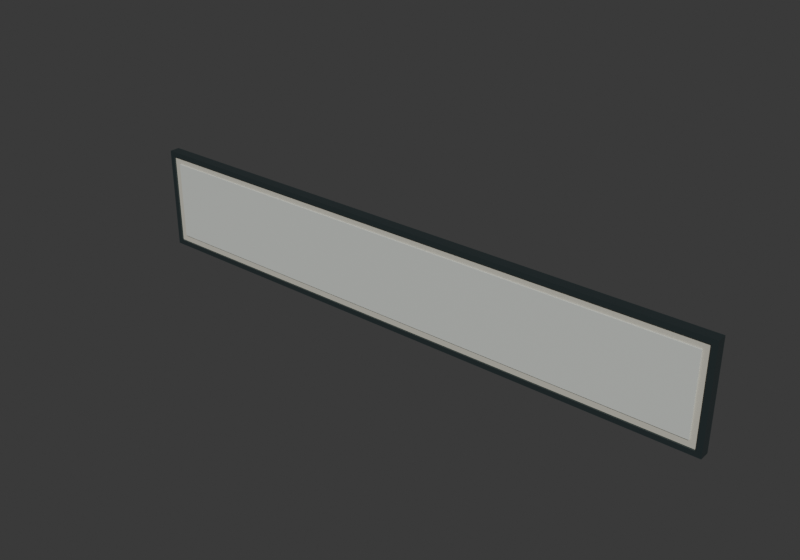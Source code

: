# Source: fascia-run-348.blend  (saved by Blender 5.1.30; exported with 4.5.12 LTS)
import bpy
from mathutils import Matrix  # noqa: F401  (used for matrix-valued properties, if any)

bpy.ops.wm.read_factory_settings(use_empty=True)
scene = bpy.context.scene
scene.name = 'Scene'

# ---- materials (node trees are filled in below, after node groups)
mat_satin_charcoal_aluminium = bpy.data.materials.new('Satin charcoal aluminium')
mat_satin_charcoal_aluminium.diffuse_color = (0.05286, 0.07421, 0.07819, 1.0)
mat_warm_ivory_infill = bpy.data.materials.new('Warm ivory infill')
mat_warm_ivory_infill.diffuse_color = (0.5841, 0.5647, 0.4793, 1.0)
mat_replaceable_unbranded_sign_face = bpy.data.materials.new('REPLACEABLE unbranded sign face')
mat_replaceable_unbranded_sign_face.diffuse_color = (0.6445, 0.6724, 0.6308, 1.0)

# ---- material node trees
mat_satin_charcoal_aluminium.use_nodes = True; mat_satin_charcoal_aluminium.node_tree.nodes.clear()
_N = mat_satin_charcoal_aluminium.node_tree.nodes; _L = mat_satin_charcoal_aluminium.node_tree.links
n0 = _N.new('ShaderNodeBsdfPrincipled'); n0.name = 'Principled BSDF'; n0.location = (-200, 100)
n0.inputs[0].default_value = (0.05286, 0.07421, 0.07819, 1.0)
n0.inputs[1].default_value = 0.55
n0.inputs[2].default_value = 0.32
n1 = _N.new('ShaderNodeOutputMaterial'); n1.name = 'Material Output'; n1.location = (200, 100)
_L.new(n0.outputs[0], n1.inputs[0])
n1.is_active_output = True
mat_warm_ivory_infill.use_nodes = True; mat_warm_ivory_infill.node_tree.nodes.clear()
_N = mat_warm_ivory_infill.node_tree.nodes; _L = mat_warm_ivory_infill.node_tree.links
n0 = _N.new('ShaderNodeBsdfPrincipled'); n0.name = 'Principled BSDF'; n0.location = (-200, 100)
n0.inputs[0].default_value = (0.5841, 0.5647, 0.4793, 1.0)
n0.inputs[2].default_value = 0.72
n1 = _N.new('ShaderNodeOutputMaterial'); n1.name = 'Material Output'; n1.location = (200, 100)
_L.new(n0.outputs[0], n1.inputs[0])
n1.is_active_output = True
mat_replaceable_unbranded_sign_face.use_nodes = True; mat_replaceable_unbranded_sign_face.node_tree.nodes.clear()
_N = mat_replaceable_unbranded_sign_face.node_tree.nodes; _L = mat_replaceable_unbranded_sign_face.node_tree.links
n0 = _N.new('ShaderNodeBsdfPrincipled'); n0.name = 'Principled BSDF'; n0.location = (-200, 100)
n0.inputs[0].default_value = (0.6445, 0.6724, 0.6308, 1.0)
n0.inputs[2].default_value = 0.48
n1 = _N.new('ShaderNodeOutputMaterial'); n1.name = 'Material Output'; n1.location = (200, 100)
_L.new(n0.outputs[0], n1.inputs[0])
n1.is_active_output = True

# ---- world
world_studio = bpy.data.worlds.new('Studio'); scene.world = world_studio
world_studio.use_nodes = True; world_studio.node_tree.nodes.clear()
_N = world_studio.node_tree.nodes; _L = world_studio.node_tree.links
n0 = _N.new('ShaderNodeBackground'); n0.name = 'Background'; n0.location = (-200, 100)
n0.inputs[0].default_value = (0.05, 0.05, 0.05, 1.0)
n1 = _N.new('ShaderNodeOutputWorld'); n1.name = 'World Output'; n1.location = (200, 100)
_L.new(n0.outputs[0], n1.inputs[0])
n1.is_active_output = True
world_studio.color = (0.25, 0.3, 0.32)

# ---- meshes
me_cube_006 = bpy.data.meshes.new('Cube.006')
me_cube_006.from_pydata([(-1.74, -0.03, -0.015), (-1.74, -0.03, 0.015), (-1.74, 0.03, -0.015), (-1.74, 0.03, 0.015), (1.74, -0.03, -0.015), (1.74, -0.03, 0.015), (1.74, 0.03, -0.015), (1.74, 0.03, 0.015)], [], [(0, 1, 3, 2), (2, 3, 7, 6), (6, 7, 5, 4), (4, 5, 1, 0), (2, 6, 4, 0), (7, 3, 1, 5)])
_uv = me_cube_006.uv_layers.new(name='UVMap')
_uv.uv.foreach_set('vector', [0.375, 0.0, 0.625, 0.0, 0.625, 0.25, 0.375, 0.25, 0.375, 0.25, 0.625, 0.25, 0.625, 0.5, 0.375, 0.5, 0.375, 0.5, 0.625, 0.5, 0.625, 0.75, 0.375, 0.75, 0.375, 0.75, 0.625, 0.75, 0.625, 1.0, 0.375, 1.0, 0.125, 0.5, 0.375, 0.5, 0.375, 0.75, 0.125, 0.75, 0.625, 0.5, 0.875, 0.5, 0.875, 0.75, 0.625, 0.75])
me_cube_006.materials.append(mat_satin_charcoal_aluminium)
me_cube_006.update()
me_cube_007 = bpy.data.meshes.new('Cube.007')
me_cube_007.from_pydata([(-1.74, -0.03, -0.015), (-1.74, -0.03, 0.015), (-1.74, 0.03, -0.015), (-1.74, 0.03, 0.015), (1.74, -0.03, -0.015), (1.74, -0.03, 0.015), (1.74, 0.03, -0.015), (1.74, 0.03, 0.015)], [], [(0, 1, 3, 2), (2, 3, 7, 6), (6, 7, 5, 4), (4, 5, 1, 0), (2, 6, 4, 0), (7, 3, 1, 5)])
_uv = me_cube_007.uv_layers.new(name='UVMap')
_uv.uv.foreach_set('vector', [0.375, 0.0, 0.625, 0.0, 0.625, 0.25, 0.375, 0.25, 0.375, 0.25, 0.625, 0.25, 0.625, 0.5, 0.375, 0.5, 0.375, 0.5, 0.625, 0.5, 0.625, 0.75, 0.375, 0.75, 0.375, 0.75, 0.625, 0.75, 0.625, 1.0, 0.375, 1.0, 0.125, 0.5, 0.375, 0.5, 0.375, 0.75, 0.125, 0.75, 0.625, 0.5, 0.875, 0.5, 0.875, 0.75, 0.625, 0.75])
me_cube_007.materials.append(mat_satin_charcoal_aluminium)
me_cube_007.update()
me_cube_002 = bpy.data.meshes.new('Cube.002')
me_cube_002.from_pydata([(-0.015, -0.03, -0.27), (-0.015, -0.03, 0.27), (-0.015, 0.03, -0.27), (-0.015, 0.03, 0.27), (0.015, -0.03, -0.27), (0.015, -0.03, 0.27), (0.015, 0.03, -0.27), (0.015, 0.03, 0.27)], [], [(0, 1, 3, 2), (2, 3, 7, 6), (6, 7, 5, 4), (4, 5, 1, 0), (2, 6, 4, 0), (7, 3, 1, 5)])
_uv = me_cube_002.uv_layers.new(name='UVMap')
_uv.uv.foreach_set('vector', [0.375, 0.0, 0.625, 0.0, 0.625, 0.25, 0.375, 0.25, 0.375, 0.25, 0.625, 0.25, 0.625, 0.5, 0.375, 0.5, 0.375, 0.5, 0.625, 0.5, 0.625, 0.75, 0.375, 0.75, 0.375, 0.75, 0.625, 0.75, 0.625, 1.0, 0.375, 1.0, 0.125, 0.5, 0.375, 0.5, 0.375, 0.75, 0.125, 0.75, 0.625, 0.5, 0.875, 0.5, 0.875, 0.75, 0.625, 0.75])
me_cube_002.materials.append(mat_satin_charcoal_aluminium)
me_cube_002.update()
me_cube_003 = bpy.data.meshes.new('Cube.003')
me_cube_003.from_pydata([(-0.015, -0.03, -0.27), (-0.015, -0.03, 0.27), (-0.015, 0.03, -0.27), (-0.015, 0.03, 0.27), (0.015, -0.03, -0.27), (0.015, -0.03, 0.27), (0.015, 0.03, -0.27), (0.015, 0.03, 0.27)], [], [(0, 1, 3, 2), (2, 3, 7, 6), (6, 7, 5, 4), (4, 5, 1, 0), (2, 6, 4, 0), (7, 3, 1, 5)])
_uv = me_cube_003.uv_layers.new(name='UVMap')
_uv.uv.foreach_set('vector', [0.375, 0.0, 0.625, 0.0, 0.625, 0.25, 0.375, 0.25, 0.375, 0.25, 0.625, 0.25, 0.625, 0.5, 0.375, 0.5, 0.375, 0.5, 0.625, 0.5, 0.625, 0.75, 0.375, 0.75, 0.375, 0.75, 0.625, 0.75, 0.625, 1.0, 0.375, 1.0, 0.125, 0.5, 0.375, 0.5, 0.375, 0.75, 0.125, 0.75, 0.625, 0.5, 0.875, 0.5, 0.875, 0.75, 0.625, 0.75])
me_cube_003.materials.append(mat_satin_charcoal_aluminium)
me_cube_003.update()
me_cube_008 = bpy.data.meshes.new('Cube.008')
me_cube_008.from_pydata([(-1.71, -0.02, -0.27), (-1.71, -0.02, 0.27), (-1.71, 0.02, -0.27), (-1.71, 0.02, 0.27), (1.71, -0.02, -0.27), (1.71, -0.02, 0.27), (1.71, 0.02, -0.27), (1.71, 0.02, 0.27)], [], [(0, 1, 3, 2), (2, 3, 7, 6), (6, 7, 5, 4), (4, 5, 1, 0), (2, 6, 4, 0), (7, 3, 1, 5)])
_uv = me_cube_008.uv_layers.new(name='UVMap')
_uv.uv.foreach_set('vector', [0.375, 0.0, 0.625, 0.0, 0.625, 0.25, 0.375, 0.25, 0.375, 0.25, 0.625, 0.25, 0.625, 0.5, 0.375, 0.5, 0.375, 0.5, 0.625, 0.5, 0.625, 0.75, 0.375, 0.75, 0.375, 0.75, 0.625, 0.75, 0.625, 1.0, 0.375, 1.0, 0.125, 0.5, 0.375, 0.5, 0.375, 0.75, 0.125, 0.75, 0.625, 0.5, 0.875, 0.5, 0.875, 0.75, 0.625, 0.75])
me_cube_008.materials.append(mat_warm_ivory_infill)
me_cube_008.update()
me_cube_009 = bpy.data.meshes.new('Cube.009')
me_cube_009.from_pydata([(-1.67, -0.004, -0.23), (-1.67, -0.004, 0.23), (-1.67, 0.004, -0.23), (-1.67, 0.004, 0.23), (1.67, -0.004, -0.23), (1.67, -0.004, 0.23), (1.67, 0.004, -0.23), (1.67, 0.004, 0.23)], [], [(0, 1, 3, 2), (2, 3, 7, 6), (6, 7, 5, 4), (4, 5, 1, 0), (2, 6, 4, 0), (7, 3, 1, 5)])
_uv = me_cube_009.uv_layers.new(name='UVMap')
_uv.uv.foreach_set('vector', [0.375, 0.0, 0.625, 0.0, 0.625, 0.25, 0.375, 0.25, 0.375, 0.25, 0.625, 0.25, 0.625, 0.5, 0.375, 0.5, 0.375, 0.5, 0.625, 0.5, 0.625, 0.75, 0.375, 0.75, 0.375, 0.75, 0.625, 0.75, 0.625, 1.0, 0.375, 1.0, 0.125, 0.5, 0.375, 0.5, 0.375, 0.75, 0.125, 0.75, 0.625, 0.5, 0.875, 0.5, 0.875, 0.75, 0.625, 0.75])
me_cube_009.materials.append(mat_replaceable_unbranded_sign_face)
me_cube_009.update()

# ---- objects
ob_asset_foundation_fascia_run_348 = bpy.data.objects.new('ASSET_foundation_fascia_run_348', None)
ob_frame_bottom = bpy.data.objects.new('FRAME_Bottom', me_cube_006)
ob_frame_top = bpy.data.objects.new('FRAME_Top', me_cube_007)
ob_frame_left = bpy.data.objects.new('FRAME_Left', me_cube_002)
ob_frame_right = bpy.data.objects.new('FRAME_Right', me_cube_003)
ob_panel_infill = bpy.data.objects.new('PANEL_Infill', me_cube_008)
ob_sign_replaceableface = bpy.data.objects.new('SIGN_ReplaceableFace', me_cube_009)
ob_connector_base = bpy.data.objects.new('CONNECTOR_Base', None)
ob_connector_top = bpy.data.objects.new('CONNECTOR_Top', None)
ob_connector_left = bpy.data.objects.new('CONNECTOR_Left', None)
ob_connector_right = bpy.data.objects.new('CONNECTOR_Right', None)

# ---- transforms, parenting, visibility, modifiers, constraints
ob_asset_foundation_fascia_run_348.location = (0.0, 0.0, 0.0)
ob_frame_bottom.parent = ob_asset_foundation_fascia_run_348
ob_frame_bottom.location = (0.0, 0.0, 0.015)
ob_frame_top.parent = ob_asset_foundation_fascia_run_348
ob_frame_top.location = (0.0, 0.0, 0.585)
ob_frame_left.parent = ob_asset_foundation_fascia_run_348
ob_frame_left.location = (-1.725, 0.0, 0.3)
ob_frame_right.parent = ob_asset_foundation_fascia_run_348
ob_frame_right.location = (1.725, 0.0, 0.3)
ob_panel_infill.parent = ob_asset_foundation_fascia_run_348
ob_panel_infill.location = (0.0, 0.0, 0.3)
ob_sign_replaceableface.parent = ob_asset_foundation_fascia_run_348
ob_sign_replaceableface.location = (0.0, -0.024, 0.3)
ob_connector_base.parent = ob_asset_foundation_fascia_run_348
ob_connector_base.location = (0.0, 0.0, 0.0)
ob_connector_base.empty_display_size = 0.035
ob_connector_top.parent = ob_asset_foundation_fascia_run_348
ob_connector_top.location = (0.0, 0.0, 0.6)
ob_connector_top.empty_display_size = 0.035
ob_connector_left.parent = ob_asset_foundation_fascia_run_348
ob_connector_left.location = (-1.74, 0.0, 0.0)
ob_connector_left.empty_display_size = 0.035
ob_connector_right.parent = ob_asset_foundation_fascia_run_348
ob_connector_right.location = (1.74, 0.0, 0.0)
ob_connector_right.empty_display_size = 0.035

# ---- collection membership
scene.collection.objects.link(ob_asset_foundation_fascia_run_348)
scene.collection.objects.link(ob_frame_bottom)
scene.collection.objects.link(ob_frame_top)
scene.collection.objects.link(ob_frame_left)
scene.collection.objects.link(ob_frame_right)
scene.collection.objects.link(ob_panel_infill)
scene.collection.objects.link(ob_sign_replaceableface)
scene.collection.objects.link(ob_connector_base)
scene.collection.objects.link(ob_connector_top)
scene.collection.objects.link(ob_connector_left)
scene.collection.objects.link(ob_connector_right)

# ---- scene / render settings (as saved in the file)
scene.frame_start = 1; scene.frame_end = 250; scene.frame_set(1)
scene.render.engine = 'CYCLES'
scene.render.resolution_x = 1000
scene.render.resolution_y = 700
scene.render.bake_bias = 0.0
scene.render.bake_samples = 0
scene.cycles.samples = 24
scene.cycles.sampling_pattern = 'TABULATED_SOBOL'
scene.eevee.use_volume_custom_range = False
bpy.context.view_layer.update()

# ---- added for rendering (the .blend has no active camera and no usable light): camera, sun
cam_auto = bpy.data.cameras.new('AutoCamera')
cam_auto.lens = 50.0
cam_auto.sensor_width = 36.0
cam_auto.clip_end = 1000.0
ob_auto_camera = bpy.data.objects.new('AutoCamera', cam_auto)
scene.collection.objects.link(ob_auto_camera)
ob_auto_camera.location = (3.26776, -3.92131, 2.91421)
ob_auto_camera.rotation_euler = (1.09748, -7.21219e-08, 0.694738)
scene.camera = ob_auto_camera
light_auto_sun = bpy.data.lights.new('AutoSun', 'SUN')
light_auto_sun.energy = 3.0
light_auto_sun.angle = 0.0523599
ob_auto_sun = bpy.data.objects.new('AutoSun', light_auto_sun)
scene.collection.objects.link(ob_auto_sun)
ob_auto_sun.rotation_euler = (0.872665, 0.174533, 0.523599)
bpy.context.view_layer.update()
